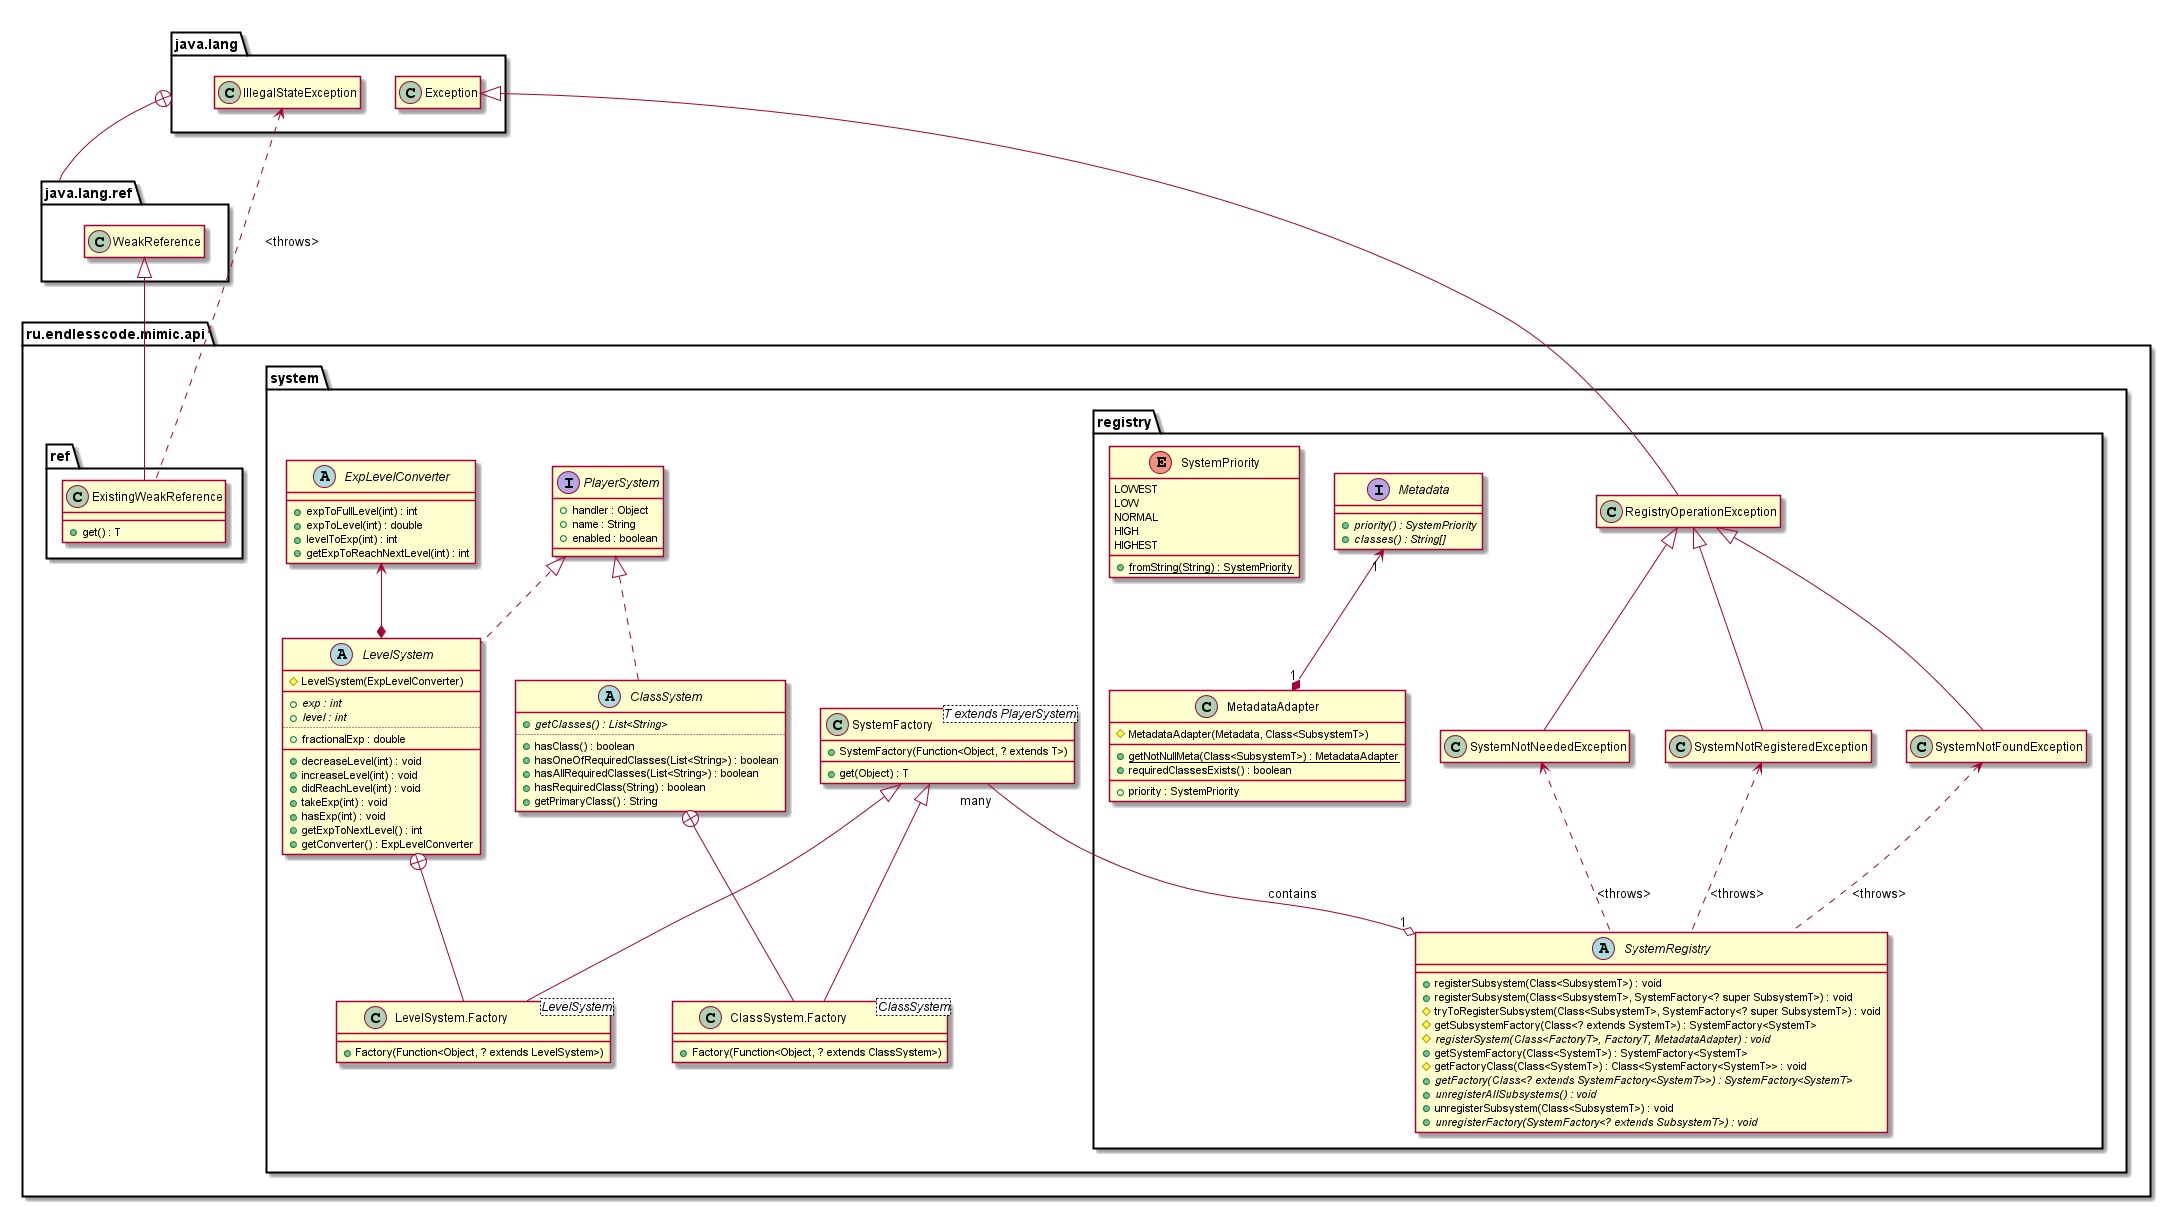

The diagram above was rendered by PlantUML. Its source (embedded in the PNG):
@startuml

package ru.endlesscode.mimic.api {
    package system {
    interface PlayerSystem {
        +handler : Object
        +name : String
        +enabled : boolean
    }

    abstract class LevelSystem  implements PlayerSystem {
        #LevelSystem(ExpLevelConverter)
        __
        +{abstract} exp : int
        +{abstract} level : int
        ..
        +fractionalExp : double
        __
        +decreaseLevel(int) : void
        +increaseLevel(int) : void
        +didReachLevel(int) : void
        +takeExp(int) : void
        +hasExp(int) : void
        +getExpToNextLevel() : int
        +getConverter() : ExpLevelConverter
    }

    abstract class ExpLevelConverter {
        +expToFullLevel(int) : int
        +expToLevel(int) : double
        +levelToExp(int) : int
        +getExpToReachNextLevel(int) : int
    }

    abstract class ClassSystem implements PlayerSystem {
        +{abstract} getClasses() : List<String>
        ..
        +hasClass() : boolean
        +hasOneOfRequiredClasses(List<String>) : boolean
        +hasAllRequiredClasses(List<String>) : boolean
        +hasRequiredClass(String) : boolean
        +getPrimaryClass() : String
    }

    class SystemFactory<T extends PlayerSystem> {
        +SystemFactory(Function<Object, ? extends T>)
        __
        +get(Object) : T
    }

    class ClassSystem.Factory<ClassSystem> extends SystemFactory {
        +Factory(Function<Object, ? extends ClassSystem>)
    }

    class LevelSystem.Factory<LevelSystem> extends SystemFactory {
        +Factory(Function<Object, ? extends LevelSystem>)
    }

    ExpLevelConverter <--* LevelSystem
    ClassSystem +-- ClassSystem.Factory
    LevelSystem +-- LevelSystem.Factory

        package registry {
            class RegistryOperationException extends java.lang.Exception
            class SystemNotRegisteredException extends RegistryOperationException
            class SystemNotFoundException extends RegistryOperationException
            class SystemNotNeededException extends RegistryOperationException
            abstract class SystemRegistry {
                +registerSubsystem(Class<SubsystemT>) : void
                +registerSubsystem(Class<SubsystemT>, SystemFactory<? super SubsystemT>) : void
                #tryToRegisterSubsystem(Class<SubsystemT>, SystemFactory<? super SubsystemT>) : void
                #getSubsystemFactory(Class<? extends SystemT>) : SystemFactory<SystemT>
                #{abstract}registerSystem(Class<FactoryT>, FactoryT, MetadataAdapter) : void
                +getSystemFactory(Class<SystemT>) : SystemFactory<SystemT>
                #getFactoryClass(Class<SystemT>) : Class<SystemFactory<SystemT>> : void
                +{abstract}getFactory(Class<? extends SystemFactory<SystemT>>) : SystemFactory<SystemT>
                +{abstract}unregisterAllSubsystems() : void
                +unregisterSubsystem(Class<SubsystemT>) : void
                +{abstract}unregisterFactory(SystemFactory<? extends SubsystemT>) : void
            }

            SystemNotRegisteredException <.. SystemRegistry : <throws>
            SystemNotFoundException <.. SystemRegistry : <throws>
            SystemNotNeededException <.. SystemRegistry : <throws>

            interface Metadata {
                +{abstract}priority() : SystemPriority
                +{abstract}classes() : String[]
            }

            class MetadataAdapter {
                #MetadataAdapter(Metadata, Class<SubsystemT>)
                __
                +{static}getNotNullMeta(Class<SubsystemT>) : MetadataAdapter
                +requiredClassesExists() : boolean
                __
                +priority : SystemPriority
            }

            Metadata "1" <--* "1" MetadataAdapter

            enum SystemPriority {
                LOWEST
                LOW
                NORMAL
                HIGH
                HIGHEST
                +{static}fromString(String) : SystemPriority
            }

            SystemFactory "many" --o "1" SystemRegistry : contains
        }
    }

    package ref {
        class ExistingWeakReference extends java.lang.ref.WeakReference {
            +get() : T
        }

        java.lang.IllegalStateException <.. ExistingWeakReference : <throws>
        java.lang +-- java.lang.ref
    }
}

hide java.lang.Exception members
hide java.lang.IllegalStateException members
hide java.lang.ref.WeakReference members
hide RegistryOperationException members
hide SystemNotFoundException members
hide SystemNotNeededException members
hide SystemNotRegisteredException members

@enduml